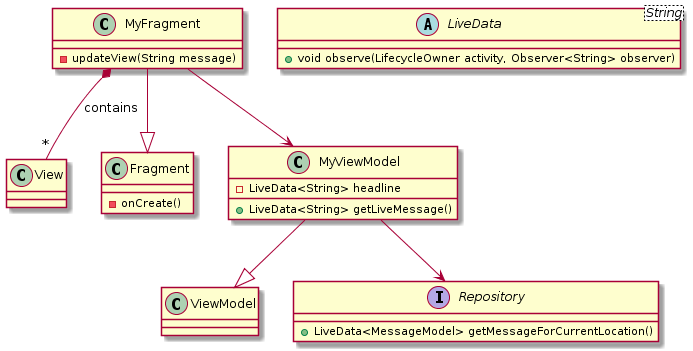

The diagram above was rendered by PlantUML. Its source (embedded in the PNG):
@startuml

class View

class ViewModel

class MyFragment{
- updateView(String message)
}

class Fragment{
- onCreate()
}

class MyViewModel{
- LiveData<String> headline
+ LiveData<String> getLiveMessage()
}

interface Repository{
+ LiveData<MessageModel> getMessageForCurrentLocation()
}

abstract class LiveData<String>{
+ void observe(LifecycleOwner activity, Observer<String> observer)
}

MyViewModel --|> ViewModel
MyFragment --|> Fragment
MyViewModel --> Repository
MyFragment *-- "*" View : contains
MyFragment --> MyViewModel

@enduml